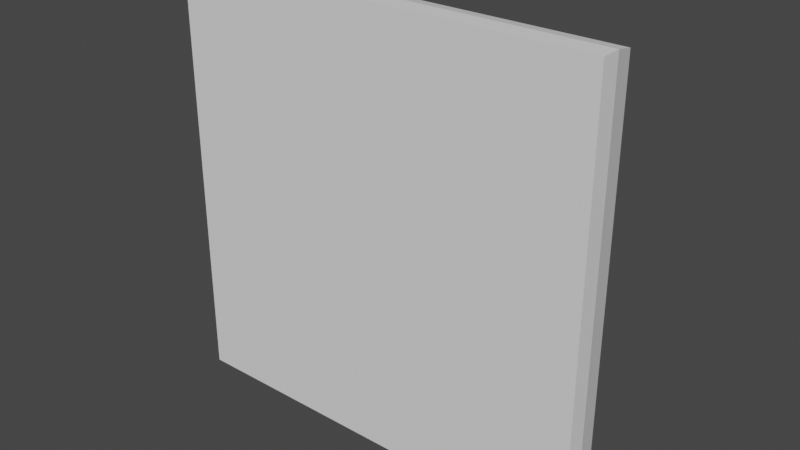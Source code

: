 # Source: Kontakt.blend  (saved by Blender 3.4.6; exported with 4.5.12 LTS)
import bpy
from mathutils import Matrix  # noqa: F401  (used for matrix-valued properties, if any)

bpy.ops.wm.read_factory_settings(use_empty=True)
scene = bpy.context.scene
scene.name = 'Scene'

# ---- collections
col_collection = bpy.data.collections.new('Collection'); scene.collection.children.link(col_collection)

# ---- world
world_world = bpy.data.worlds.new('World'); scene.world = world_world
world_world.use_nodes = True; world_world.node_tree.nodes.clear()
_N = world_world.node_tree.nodes; _L = world_world.node_tree.links
n0 = _N.new('ShaderNodeOutputWorld'); n0.name = 'World Output'; n0.location = (300, 300)
n1 = _N.new('ShaderNodeBackground'); n1.name = 'Background'; n1.location = (10, 300)
n1.inputs[0].default_value = (0.05088, 0.05088, 0.05088, 1.0)
_L.new(n1.outputs[0], n0.inputs[0])
n0.is_active_output = True
world_world.color = (0.05088, 0.05088, 0.05088)
world_world.use_sun_shadow = False
world_world.sun_shadow_jitter_overblur = 0.0

# ---- meshes
me_cube = bpy.data.meshes.new('Cube')
me_cube.from_pydata([(1.0, 0.07014, 2.0), (-0.3078, 0.01756, 1.192), (1.0, 0.07014, 0.0), (1.0, 0.0, 2.0), (1.0, 0.0, 0.0), (-0.2953, 0.01756, 1.191), (-1.0, 0.07014, 2.0), (-1.0, 0.07014, 0.0), (-0.2833, 0.01756, 1.187), (-1.0, 0.0, 2.0), (-1.0, 0.0, 0.0), (-0.2723, 0.01756, 1.181), (0.9572, 0.1887, 0.04278), (-0.9572, 0.1887, 0.04278), (-0.2626, 0.01756, 1.173), (0.9572, 0.1887, 1.957), (-0.9572, 0.1887, 1.957), (-0.2546, 0.01756, 1.164), (0.8247, 0.2433, 0.1753), (-0.8247, 0.2433, 0.1753), (-0.2487, 0.01756, 1.153), (0.8247, 0.2433, 1.825), (-0.8247, 0.2433, 1.825), (-0.2451, 0.01756, 1.141), (0.6846, 0.2433, 0.3154), (-0.2438, 0.01756, 1.128), (-0.6846, 0.2433, 0.3154), (0.6846, 0.2433, 1.685), (-0.2451, 0.01756, 1.116), (-0.6846, 0.2433, 1.685), (0.6846, 0.09453, 0.3154), (-0.2487, 0.01756, 1.104), (-0.6846, 0.09453, 0.3154), (0.6846, 0.09453, 1.685), (-0.6846, 0.09453, 1.685), (-0.2546, 0.01756, 1.093), (-0.2626, 0.01756, 1.083), (-0.2723, 0.01756, 1.075), (-0.2833, 0.01756, 1.069), (-0.2953, 0.01756, 1.065), (-0.3078, 0.01756, 1.064), (-0.3203, 0.01756, 1.065), (-0.3323, 0.01756, 1.069), (-0.3434, 0.01756, 1.075), (-0.3531, 0.01756, 1.083), (-0.361, 0.01756, 1.093), (-0.3669, 0.01756, 1.104), (-0.3706, 0.01756, 1.116), (-0.3718, 0.01756, 1.128), (-0.3706, 0.01756, 1.141), (-0.3669, 0.01756, 1.153), (-0.361, 0.01756, 1.164), (-0.3531, 0.01756, 1.173), (-0.3434, 0.01756, 1.181), (-0.3323, 0.01756, 1.187), (-0.3203, 0.01756, 1.191), (0.3078, 0.01756, 1.192), (0.2953, 0.01756, 1.191), (0.2833, 0.01756, 1.187), (0.2723, 0.01756, 1.181), (0.2626, 0.01756, 1.173), (0.2546, 0.01756, 1.164), (0.2487, 0.01756, 1.153), (0.2451, 0.01756, 1.141), (0.2438, 0.01756, 1.128), (0.2451, 0.01756, 1.116), (0.2487, 0.01756, 1.104), (0.2546, 0.01756, 1.093), (0.2626, 0.01756, 1.083), (0.2723, 0.01756, 1.075), (0.2833, 0.01756, 1.069), (0.2953, 0.01756, 1.065), (0.3078, 0.01756, 1.064), (0.3203, 0.01756, 1.065), (0.3323, 0.01756, 1.069), (0.3434, 0.01756, 1.075), (0.3531, 0.01756, 1.083), (0.361, 0.01756, 1.093), (0.3669, 0.01756, 1.104), (0.3706, 0.01756, 1.116), (0.3718, 0.01756, 1.128), (0.3706, 0.01756, 1.141), (0.3669, 0.01756, 1.153), (0.361, 0.01756, 1.164), (0.3531, 0.01756, 1.173), (0.3434, 0.01756, 1.181), (0.3323, 0.01756, 1.187), (0.3203, 0.01756, 1.191), (0.2953, 0.09453, 1.065), (-0.2953, 0.09453, 1.065), (-0.3078, 0.09453, 1.192), (0.3203, 0.09453, 1.065), (-0.3078, 0.09453, 1.064), (0.2953, 0.09453, 1.191), (0.3078, 0.09453, 1.064), (0.3078, 0.09453, 1.192), (0.3323, 0.09453, 1.069), (-0.3203, 0.09453, 1.065), (0.2833, 0.09453, 1.187), (0.3434, 0.09453, 1.075), (-0.3323, 0.09453, 1.069), (0.2723, 0.09453, 1.181), (0.3531, 0.09453, 1.083), (-0.3434, 0.09453, 1.075), (0.2626, 0.09453, 1.173), (0.361, 0.09453, 1.093), (-0.3531, 0.09453, 1.083), (0.2546, 0.09453, 1.164), (0.3669, 0.09453, 1.104), (-0.3718, 0.09453, 1.128), (-0.3706, 0.09453, 1.116), (-0.3706, 0.09453, 1.141), (-0.361, 0.09453, 1.093), (-0.3669, 0.09453, 1.153), (-0.3669, 0.09453, 1.104), (-0.361, 0.09453, 1.164), (-0.3531, 0.09453, 1.173), (-0.3203, 0.09453, 1.191), (-0.3323, 0.09453, 1.187), (0.3706, 0.09453, 1.116), (0.2487, 0.09453, 1.153), (-0.3434, 0.09453, 1.181), (0.3718, 0.09453, 1.128), (0.2451, 0.09453, 1.141), (-0.2953, 0.09453, 1.191), (-0.2723, 0.09453, 1.075), (-0.2723, 0.09453, 1.181), (-0.2833, 0.09453, 1.069), (0.3706, 0.09453, 1.141), (-0.2833, 0.09453, 1.187), (-0.2546, 0.09453, 1.093), (-0.2546, 0.09453, 1.164), (-0.2438, 0.09453, 1.128), (-0.2451, 0.09453, 1.141), (-0.2487, 0.09453, 1.104), (-0.2451, 0.09453, 1.116), (0.2438, 0.09453, 1.128), (0.3669, 0.09453, 1.153), (-0.2487, 0.09453, 1.153), (-0.2626, 0.09453, 1.173), (0.361, 0.09453, 1.164), (-0.2626, 0.09453, 1.083), (0.2451, 0.09453, 1.116), (0.3531, 0.09453, 1.173), (0.2487, 0.09453, 1.104), (0.3434, 0.09453, 1.181), (0.3323, 0.09453, 1.187), (0.2546, 0.09453, 1.093), (0.3203, 0.09453, 1.191), (0.2626, 0.09453, 1.083), (0.2723, 0.09453, 1.075), (0.2833, 0.09453, 1.069)], [], [(0, 6, 9, 3), (4, 3, 9, 10), (10, 9, 6, 7), (7, 2, 4, 10), (2, 0, 3, 4), (7, 6, 16, 13), (16, 15, 21, 22), (2, 7, 13, 12), (6, 0, 15, 16), (0, 2, 12, 15), (19, 22, 29, 26), (15, 12, 18, 21), (13, 16, 22, 19), (12, 13, 19, 18), (29, 27, 33, 34), (18, 19, 26, 24), (22, 21, 27, 29), (21, 18, 24, 27), (100, 32, 34, 121, 116, 115, 113, 111, 109, 110, 114, 112, 106, 103), (121, 34, 33, 145, 146, 148, 95, 93, 98, 101, 104, 107, 120, 123, 136, 142, 144, 147, 149, 150, 151, 88, 94, 91, 96, 30, 32, 100, 97, 92, 89, 127, 125, 141, 130, 134, 135, 132, 133, 138, 131, 139, 126, 129, 124, 90, 117, 118), (145, 33, 30, 96, 99, 102, 105, 108, 119, 122, 128, 137, 140, 143), (27, 24, 30, 33), (26, 29, 34, 32), (24, 26, 32, 30), (5, 1, 90, 124), (8, 5, 124, 129), (11, 8, 129, 126), (14, 11, 126, 139), (17, 14, 139, 131), (20, 17, 131, 138), (23, 20, 138, 133), (25, 23, 133, 132), (28, 25, 132, 135), (31, 28, 135, 134), (35, 31, 134, 130), (36, 35, 130, 141), (125, 37, 36, 141), (127, 38, 37, 125), (89, 39, 38, 127), (92, 40, 39, 89), (97, 41, 40, 92), (100, 42, 41, 97), (103, 43, 42, 100), (106, 44, 43, 103), (45, 44, 106, 112), (46, 45, 112, 114), (47, 46, 114, 110), (48, 47, 110, 109), (49, 48, 109, 111), (50, 49, 111, 113), (51, 50, 113, 115), (52, 51, 115, 116), (53, 52, 116, 121), (54, 53, 121, 118), (1, 5, 8, 11, 14, 17, 20, 23, 25, 28, 31, 35, 36, 37, 38, 39, 40, 41, 42, 43, 44, 45, 46, 47, 48, 49, 50, 51, 52, 53, 54, 55), (55, 54, 118, 117), (1, 55, 117, 90), (56, 57, 93, 95), (57, 58, 98, 93), (58, 59, 101, 98), (59, 60, 104, 101), (104, 60, 61, 107), (107, 61, 62, 120), (120, 62, 63, 123), (123, 63, 64, 136), (136, 64, 65, 142), (142, 65, 66, 144), (144, 66, 67, 147), (147, 67, 68, 149), (149, 68, 69, 150), (150, 69, 70, 151), (151, 70, 71, 88), (88, 71, 72, 94), (94, 72, 73, 91), (91, 73, 74, 96), (96, 74, 75, 99), (99, 75, 76, 102), (102, 76, 77, 105), (105, 77, 78, 108), (108, 78, 79, 119), (119, 79, 80, 122), (122, 80, 81, 128), (128, 81, 82, 137), (137, 82, 83, 140), (140, 83, 84, 143), (84, 85, 145, 143), (85, 86, 146, 145), (64, 63, 62, 61, 60, 59, 58, 57, 56, 87, 86, 85, 84, 83, 82, 81, 80, 79, 78, 77, 76, 75, 74, 73, 72, 71, 70, 69, 68, 67, 66, 65), (86, 87, 148, 146), (87, 56, 95, 148)])
_uv = me_cube.uv_layers.new(name='UVMap')
_uv.uv.foreach_set('vector', [0.625, 0.5, 0.875, 0.5, 0.875, 0.75, 0.625, 0.75, 0.375, 0.75, 0.625, 0.75, 0.625, 1.0, 0.375, 1.0, 0.375, 0.0, 0.625, 0.0, 0.625, 0.25, 0.375, 0.25, 0.125, 0.5, 0.375, 0.5, 0.375, 0.75, 0.125, 0.75, 0.375, 0.5, 0.625, 0.5, 0.625, 0.75, 0.375, 0.75, 0.375, 0.25, 0.625, 0.25, 0.625, 0.25, 0.375, 0.25, 0.875, 0.5, 0.625, 0.5, 0.625, 0.5, 0.875, 0.5, 0.375, 0.5, 0.125, 0.5, 0.125, 0.5, 0.375, 0.5, 0.875, 0.5, 0.625, 0.5, 0.625, 0.5, 0.875, 0.5, 0.625, 0.5, 0.375, 0.5, 0.375, 0.5, 0.625, 0.5, 0.375, 0.25, 0.625, 0.25, 0.625, 0.25, 0.375, 0.25, 0.625, 0.5, 0.375, 0.5, 0.375, 0.5, 0.625, 0.5, 0.375, 0.25, 0.625, 0.25, 0.625, 0.25, 0.375, 0.25, 0.375, 0.5, 0.125, 0.5, 0.125, 0.5, 0.375, 0.5, 0.875, 0.5, 0.625, 0.5, 0.625, 0.5, 0.875, 0.5, 0.375, 0.5, 0.125, 0.5, 0.125, 0.5, 0.375, 0.5, 0.875, 0.5, 0.625, 0.5, 0.625, 0.5, 0.875, 0.5, 0.625, 0.5, 0.375, 0.5, 0.375, 0.5, 0.625, 0.5, 0.5126, 0.3143, 0.375, 0.25, 0.625, 0.25, 0.5331, 0.3123, 0.5317, 0.3105, 0.5299, 0.3091, 0.5279, 0.308, 0.5257, 0.3073, 0.5234, 0.3071, 0.5211, 0.3073, 0.5189, 0.308, 0.5169, 0.3091, 0.5151, 0.3105, 0.5137, 0.3123, 0.5331, 0.3123, 0.625, 0.25, 0.625, 0.5, 0.5331, 0.4377, 0.5342, 0.4357, 0.5349, 0.4335, 0.5351, 0.4312, 0.5349, 0.4289, 0.5342, 0.4267, 0.5331, 0.4247, 0.5317, 0.4229, 0.5299, 0.4215, 0.5279, 0.4204, 0.5257, 0.4197, 0.5234, 0.4195, 0.5211, 0.4197, 0.5189, 0.4204, 0.5169, 0.4215, 0.5151, 0.4229, 0.5137, 0.4247, 0.5126, 0.4267, 0.5119, 0.4289, 0.5117, 0.4312, 0.5119, 0.4335, 0.5126, 0.4357, 0.375, 0.5, 0.375, 0.25, 0.5126, 0.3143, 0.5119, 0.3165, 0.5117, 0.3188, 0.5119, 0.3211, 0.5126, 0.3233, 0.5137, 0.3253, 0.5151, 0.3271, 0.5169, 0.3285, 0.5189, 0.3296, 0.5211, 0.3303, 0.5234, 0.3305, 0.5257, 0.3303, 0.5279, 0.3296, 0.5299, 0.3285, 0.5317, 0.3271, 0.5331, 0.3253, 0.5342, 0.3233, 0.5349, 0.3211, 0.5351, 0.3188, 0.5349, 0.3165, 0.5342, 0.3143, 0.5331, 0.4377, 0.625, 0.5, 0.375, 0.5, 0.5126, 0.4357, 0.5137, 0.4377, 0.5151, 0.4395, 0.5169, 0.4409, 0.5189, 0.442, 0.5211, 0.4427, 0.5234, 0.4429, 0.5257, 0.4427, 0.5279, 0.442, 0.5299, 0.4409, 0.5317, 0.4395, 0.625, 0.5, 0.375, 0.5, 0.375, 0.5, 0.625, 0.5, 0.375, 0.25, 0.625, 0.25, 0.625, 0.25, 0.375, 0.25, 0.375, 0.5, 0.125, 0.5, 0.125, 0.5, 0.375, 0.5, 0.9688, 1.0, 1.0, 1.0, 1.0, 0.839, 0.9688, 0.839, 0.9375, 1.0, 0.9688, 1.0, 0.9688, 0.839, 0.9375, 0.839, 0.9062, 1.0, 0.9375, 1.0, 0.9375, 0.839, 0.9063, 0.839, 0.875, 1.0, 0.9062, 1.0, 0.9062, 0.839, 0.875, 0.839, 0.8438, 1.0, 0.875, 1.0, 0.875, 0.839, 0.8438, 0.839, 0.8125, 1.0, 0.8438, 1.0, 0.8438, 0.839, 0.8125, 0.839, 0.7812, 1.0, 0.8125, 1.0, 0.8125, 0.839, 0.7812, 0.839, 0.75, 1.0, 0.7812, 1.0, 0.7812, 0.839, 0.75, 0.839, 0.7188, 1.0, 0.75, 1.0, 0.75, 0.839, 0.7188, 0.839, 0.6875, 1.0, 0.7188, 1.0, 0.7188, 0.839, 0.6875, 0.839, 0.6562, 1.0, 0.6875, 1.0, 0.6875, 0.839, 0.6562, 0.839, 0.625, 1.0, 0.6562, 1.0, 0.6562, 0.839, 0.625, 0.839, 0.5938, 0.839, 0.5938, 1.0, 0.625, 1.0, 0.625, 0.839, 0.5625, 0.839, 0.5625, 1.0, 0.5938, 1.0, 0.5938, 0.839, 0.5312, 0.839, 0.5312, 1.0, 0.5625, 1.0, 0.5625, 0.839, 0.5, 0.839, 0.5, 1.0, 0.5312, 1.0, 0.5312, 0.839, 0.4688, 0.839, 0.4688, 1.0, 0.5, 1.0, 0.5, 0.839, 0.4375, 0.839, 0.4375, 1.0, 0.4688, 1.0, 0.4688, 0.839, 0.4062, 0.839, 0.4062, 1.0, 0.4375, 1.0, 0.4375, 0.839, 0.375, 0.839, 0.375, 1.0, 0.4062, 1.0, 0.4062, 0.839, 0.3438, 1.0, 0.375, 1.0, 0.375, 0.839, 0.3438, 0.839, 0.3125, 1.0, 0.3438, 1.0, 0.3438, 0.839, 0.3125, 0.839, 0.2812, 1.0, 0.3125, 1.0, 0.3125, 0.839, 0.2812, 0.839, 0.25, 1.0, 0.2812, 1.0, 0.2812, 0.839, 0.25, 0.839, 0.2188, 1.0, 0.25, 1.0, 0.25, 0.839, 0.2188, 0.839, 0.1875, 1.0, 0.2188, 1.0, 0.2188, 0.839, 0.1875, 0.839, 0.1562, 1.0, 0.1875, 1.0, 0.1875, 0.839, 0.1562, 0.839, 0.125, 1.0, 0.1562, 1.0, 0.1562, 0.839, 0.125, 0.839, 0.09375, 1.0, 0.125, 1.0, 0.125, 0.839, 0.09375, 0.839, 0.0625, 1.0, 0.09375, 1.0, 0.09375, 0.839, 0.0625, 0.839, 0.25, 0.49, 0.2968, 0.4854, 0.3418, 0.4717, 0.3833, 0.05045, 0.4197, 0.08029, 0.4496, 0.1167, 0.4717, 0.1582, 0.4854, 0.2032, 0.49, 0.25, 0.4854, 0.2032, 0.4717, 0.1582, 0.4496, 0.1167, 0.4197, 0.08029, 0.3833, 0.05045, 0.3418, 0.4717, 0.2968, 0.4854, 0.25, 0.49, 0.2032, 0.4854, 0.1582, 0.4717, 0.1167, 0.4496, 0.08029, 0.4197, 0.05045, 0.3833, 0.02827, 0.3418, 0.01461, 0.2968, 0.01, 0.25, 0.01461, 0.2968, 0.02827, 0.3418, 0.05045, 0.3833, 0.08029, 0.4197, 0.1167, 0.4496, 0.1582, 0.4717, 0.2032, 0.4854, 0.03125, 1.0, 0.0625, 1.0, 0.0625, 0.839, 0.03125, 0.839, 0.0, 1.0, 0.03125, 1.0, 0.03125, 0.839, 0.0, 0.839, 1.0, 1.0, 0.9688, 1.0, 0.9688, 0.839, 1.0, 0.839, 0.9688, 1.0, 0.9375, 1.0, 0.9375, 0.839, 0.9688, 0.839, 0.9375, 1.0, 0.9062, 1.0, 0.9062, 0.839, 0.9375, 0.839, 0.9062, 1.0, 0.875, 1.0, 0.875, 0.839, 0.9062, 0.839, 0.875, 0.839, 0.875, 1.0, 0.8438, 1.0, 0.8438, 0.839, 0.8438, 0.839, 0.8438, 1.0, 0.8125, 1.0, 0.8125, 0.839, 0.8125, 0.839, 0.8125, 1.0, 0.7812, 1.0, 0.7812, 0.839, 0.7812, 0.839, 0.7812, 1.0, 0.75, 1.0, 0.75, 0.839, 0.75, 0.839, 0.75, 1.0, 0.7188, 1.0, 0.7188, 0.839, 0.7188, 0.839, 0.7188, 1.0, 0.6875, 1.0, 0.6875, 0.839, 0.6875, 0.839, 0.6875, 1.0, 0.6562, 1.0, 0.6562, 0.839, 0.6562, 0.839, 0.6562, 1.0, 0.625, 1.0, 0.625, 0.839, 0.625, 0.839, 0.625, 1.0, 0.5938, 1.0, 0.5938, 0.839, 0.5938, 0.839, 0.5938, 1.0, 0.5625, 1.0, 0.5625, 0.839, 0.5625, 0.839, 0.5625, 1.0, 0.5312, 1.0, 0.5312, 0.839, 0.5312, 0.839, 0.5312, 1.0, 0.5, 1.0, 0.5, 0.839, 0.5, 0.839, 0.5, 1.0, 0.4688, 1.0, 0.4688, 0.839, 0.4687, 0.839, 0.4688, 1.0, 0.4375, 1.0, 0.4375, 0.839, 0.4375, 0.839, 0.4375, 1.0, 0.4062, 1.0, 0.4062, 0.839, 0.4062, 0.839, 0.4062, 1.0, 0.375, 1.0, 0.375, 0.839, 0.375, 0.839, 0.375, 1.0, 0.3438, 1.0, 0.3438, 0.839, 0.3438, 0.839, 0.3438, 1.0, 0.3125, 1.0, 0.3125, 0.839, 0.3125, 0.839, 0.3125, 1.0, 0.2812, 1.0, 0.2812, 0.839, 0.2812, 0.839, 0.2812, 1.0, 0.25, 1.0, 0.25, 0.839, 0.25, 0.839, 0.25, 1.0, 0.2188, 1.0, 0.2188, 0.839, 0.2187, 0.839, 0.2188, 1.0, 0.1875, 1.0, 0.1875, 0.839, 0.1875, 0.839, 0.1875, 1.0, 0.1562, 1.0, 0.1562, 0.839, 0.1562, 0.839, 0.1562, 1.0, 0.125, 1.0, 0.125, 0.839, 0.125, 1.0, 0.09375, 1.0, 0.09375, 0.839, 0.125, 0.839, 0.09375, 1.0, 0.0625, 1.0, 0.0625, 0.839, 0.09375, 0.839, 0.49, 0.25, 0.4854, 0.2968, 0.4717, 0.3418, 0.4496, 0.3833, 0.4197, 0.4197, 0.3833, 0.4496, 0.3418, 0.4717, 0.2968, 0.4854, 0.25, 0.49, 0.2032, 0.01461, 0.1582, 0.02827, 0.1167, 0.05045, 0.08029, 0.08029, 0.05045, 0.1167, 0.02827, 0.1582, 0.01461, 0.2032, 0.01, 0.25, 0.01461, 0.2032, 0.02827, 0.1582, 0.05045, 0.1167, 0.08029, 0.08029, 0.1167, 0.05045, 0.1582, 0.02827, 0.2032, 0.01461, 0.25, 0.49, 0.2968, 0.4854, 0.3418, 0.4717, 0.3833, 0.4496, 0.4197, 0.4197, 0.4496, 0.3833, 0.4717, 0.3418, 0.4854, 0.2968, 0.0625, 1.0, 0.03125, 1.0, 0.03125, 0.839, 0.0625, 0.839, 0.03125, 1.0, 0.0, 1.0, 0.0, 0.839, 0.03125, 0.839])
_uv = me_cube.uv_layers.new(name='automap')
_uv.uv.foreach_set('vector', [0.5852, 0.4993, 0.4148, 0.4993, 0.4148, 0.4933, 0.5852, 0.4933, 0.5852, 0.4065, 0.5852, 0.5769, 0.4148, 0.5769, 0.4148, 0.4065, 0.4933, 0.4065, 0.4933, 0.5769, 0.4993, 0.5769, 0.4993, 0.4065, 0.4148, 0.4993, 0.5852, 0.4993, 0.5852, 0.4933, 0.4148, 0.4933, 0.4993, 0.4065, 0.4993, 0.5769, 0.4933, 0.5769, 0.4933, 0.4065, 0.4993, 0.4065, 0.4993, 0.5769, 0.5094, 0.5732, 0.5094, 0.4101, 0.4184, 0.5732, 0.5816, 0.5732, 0.5703, 0.5619, 0.4297, 0.5619, 0.5852, 0.4993, 0.4148, 0.4993, 0.4184, 0.5094, 0.5816, 0.5094, 0.4148, 0.4993, 0.5852, 0.4993, 0.5816, 0.5094, 0.4184, 0.5094, 0.4993, 0.5769, 0.4993, 0.4065, 0.5094, 0.4101, 0.5094, 0.5732, 0.4297, 0.4214, 0.4297, 0.5619, 0.4417, 0.55, 0.4417, 0.4333, 0.5816, 0.5732, 0.5816, 0.4101, 0.5703, 0.4214, 0.5703, 0.5619, 0.4184, 0.4101, 0.4184, 0.5732, 0.4297, 0.5619, 0.4297, 0.4214, 0.5816, 0.4101, 0.4184, 0.4101, 0.4297, 0.4214, 0.5703, 0.4214, 0.4417, 0.514, 0.5583, 0.514, 0.5583, 0.5014, 0.4417, 0.5014, 0.5703, 0.4214, 0.4297, 0.4214, 0.4417, 0.4333, 0.5583, 0.4333, 0.4297, 0.5619, 0.5703, 0.5619, 0.5583, 0.55, 0.4417, 0.55, 0.5703, 0.5619, 0.5703, 0.4214, 0.5583, 0.4333, 0.5583, 0.55, 0.4717, 0.4976, 0.4417, 0.4333, 0.4417, 0.55, 0.4707, 0.5071, 0.4699, 0.5065, 0.4692, 0.5056, 0.4687, 0.5047, 0.4684, 0.5037, 0.4683, 0.5026, 0.4684, 0.5015, 0.4687, 0.5005, 0.4692, 0.4996, 0.4699, 0.4987, 0.4707, 0.4981, 0.4707, 0.5071, 0.4417, 0.55, 0.5583, 0.55, 0.5293, 0.5071, 0.5283, 0.5076, 0.5273, 0.5079, 0.5262, 0.508, 0.5252, 0.5079, 0.5241, 0.5076, 0.5232, 0.5071, 0.5224, 0.5065, 0.5217, 0.5056, 0.5212, 0.5047, 0.5209, 0.5037, 0.5208, 0.5026, 0.5209, 0.5015, 0.5212, 0.5005, 0.5217, 0.4996, 0.5224, 0.4987, 0.5232, 0.4981, 0.5241, 0.4976, 0.5252, 0.4973, 0.5262, 0.4971, 0.5273, 0.4973, 0.5283, 0.4976, 0.5583, 0.4333, 0.4417, 0.4333, 0.4717, 0.4976, 0.4727, 0.4973, 0.4738, 0.4971, 0.4748, 0.4973, 0.4759, 0.4976, 0.4768, 0.4981, 0.4776, 0.4987, 0.4783, 0.4996, 0.4788, 0.5005, 0.4791, 0.5015, 0.4792, 0.5026, 0.4791, 0.5037, 0.4788, 0.5047, 0.4783, 0.5056, 0.4776, 0.5065, 0.4768, 0.5071, 0.4759, 0.5076, 0.4748, 0.5079, 0.4738, 0.508, 0.4727, 0.5079, 0.4717, 0.5076, 0.5293, 0.5071, 0.5583, 0.55, 0.5583, 0.4333, 0.5283, 0.4976, 0.5293, 0.4981, 0.5301, 0.4987, 0.5308, 0.4996, 0.5313, 0.5005, 0.5316, 0.5015, 0.5317, 0.5026, 0.5316, 0.5037, 0.5313, 0.5047, 0.5308, 0.5056, 0.5301, 0.5065, 0.514, 0.55, 0.514, 0.4333, 0.5014, 0.4333, 0.5014, 0.55, 0.514, 0.4333, 0.514, 0.55, 0.5014, 0.55, 0.5014, 0.4333, 0.5583, 0.514, 0.4417, 0.514, 0.4417, 0.5014, 0.5583, 0.5014, 0.4748, 0.4948, 0.4738, 0.4948, 0.4738, 0.5014, 0.4748, 0.5014, 0.4759, 0.4948, 0.4748, 0.4948, 0.4748, 0.5014, 0.4759, 0.5014, 0.4768, 0.4948, 0.4759, 0.4948, 0.4759, 0.5014, 0.4768, 0.5014, 0.4776, 0.4948, 0.4768, 0.4948, 0.4768, 0.5014, 0.4776, 0.5014, 0.4948, 0.5056, 0.4948, 0.5065, 0.5014, 0.5065, 0.5014, 0.5056, 0.4948, 0.5047, 0.4948, 0.5056, 0.5014, 0.5056, 0.5014, 0.5047, 0.4948, 0.5037, 0.4948, 0.5047, 0.5014, 0.5047, 0.5014, 0.5037, 0.4948, 0.5026, 0.4948, 0.5037, 0.5014, 0.5037, 0.5014, 0.5026, 0.4948, 0.5015, 0.4948, 0.5026, 0.5014, 0.5026, 0.5014, 0.5015, 0.4948, 0.5005, 0.4948, 0.5015, 0.5014, 0.5015, 0.5014, 0.5005, 0.4948, 0.4996, 0.4948, 0.5005, 0.5014, 0.5005, 0.5014, 0.4996, 0.4948, 0.4987, 0.4948, 0.4996, 0.5014, 0.4996, 0.5014, 0.4987, 0.4768, 0.5014, 0.4768, 0.4948, 0.4776, 0.4948, 0.4776, 0.5014, 0.4759, 0.5014, 0.4759, 0.4948, 0.4768, 0.4948, 0.4768, 0.5014, 0.4748, 0.5014, 0.4748, 0.4948, 0.4759, 0.4948, 0.4759, 0.5014, 0.4738, 0.5014, 0.4738, 0.4948, 0.4748, 0.4948, 0.4748, 0.5014, 0.4727, 0.5014, 0.4727, 0.4948, 0.4738, 0.4948, 0.4738, 0.5014, 0.4717, 0.5014, 0.4717, 0.4948, 0.4727, 0.4948, 0.4727, 0.5014, 0.4707, 0.5014, 0.4707, 0.4948, 0.4717, 0.4948, 0.4717, 0.5014, 0.4699, 0.5014, 0.4699, 0.4948, 0.4707, 0.4948, 0.4707, 0.5014, 0.4948, 0.4996, 0.4948, 0.4987, 0.5014, 0.4987, 0.5014, 0.4996, 0.4948, 0.5005, 0.4948, 0.4996, 0.5014, 0.4996, 0.5014, 0.5005, 0.4948, 0.5015, 0.4948, 0.5005, 0.5014, 0.5005, 0.5014, 0.5015, 0.4948, 0.5026, 0.4948, 0.5015, 0.5014, 0.5015, 0.5014, 0.5026, 0.4948, 0.5037, 0.4948, 0.5026, 0.5014, 0.5026, 0.5014, 0.5037, 0.4948, 0.5047, 0.4948, 0.5037, 0.5014, 0.5037, 0.5014, 0.5047, 0.4948, 0.5056, 0.4948, 0.5047, 0.5014, 0.5047, 0.5014, 0.5056, 0.4948, 0.5065, 0.4948, 0.5056, 0.5014, 0.5056, 0.5014, 0.5065, 0.4707, 0.4948, 0.4699, 0.4948, 0.4699, 0.5014, 0.4707, 0.5014, 0.4717, 0.4948, 0.4707, 0.4948, 0.4707, 0.5014, 0.4717, 0.5014, 0.4738, 0.508, 0.4748, 0.5079, 0.4759, 0.5076, 0.4768, 0.5071, 0.4776, 0.5065, 0.4783, 0.5056, 0.4788, 0.5047, 0.4791, 0.5037, 0.4792, 0.5026, 0.4791, 0.5015, 0.4788, 0.5005, 0.4783, 0.4996, 0.4776, 0.4987, 0.4768, 0.4981, 0.4759, 0.4976, 0.4748, 0.4973, 0.4738, 0.4971, 0.4727, 0.4973, 0.4717, 0.4976, 0.4707, 0.4981, 0.4699, 0.4987, 0.4692, 0.4996, 0.4687, 0.5005, 0.4684, 0.5015, 0.4683, 0.5026, 0.4684, 0.5037, 0.4687, 0.5047, 0.4692, 0.5056, 0.4699, 0.5065, 0.4707, 0.5071, 0.4717, 0.5076, 0.4727, 0.5079, 0.4727, 0.4948, 0.4717, 0.4948, 0.4717, 0.5014, 0.4727, 0.5014, 0.4738, 0.4948, 0.4727, 0.4948, 0.4727, 0.5014, 0.4738, 0.5014, 0.5262, 0.4948, 0.5252, 0.4948, 0.5252, 0.5014, 0.5262, 0.5014, 0.5252, 0.4948, 0.5241, 0.4948, 0.5241, 0.5014, 0.5252, 0.5014, 0.5241, 0.4948, 0.5232, 0.4948, 0.5232, 0.5014, 0.5241, 0.5014, 0.5232, 0.4948, 0.5224, 0.4948, 0.5224, 0.5014, 0.5232, 0.5014, 0.5014, 0.5065, 0.4948, 0.5065, 0.4948, 0.5056, 0.5014, 0.5056, 0.5014, 0.5056, 0.4948, 0.5056, 0.4948, 0.5047, 0.5014, 0.5047, 0.5014, 0.5047, 0.4948, 0.5047, 0.4948, 0.5037, 0.5014, 0.5037, 0.5014, 0.5037, 0.4948, 0.5037, 0.4948, 0.5026, 0.5014, 0.5026, 0.5014, 0.5026, 0.4948, 0.5026, 0.4948, 0.5015, 0.5014, 0.5015, 0.5014, 0.5015, 0.4948, 0.5015, 0.4948, 0.5005, 0.5014, 0.5005, 0.5014, 0.5005, 0.4948, 0.5005, 0.4948, 0.4996, 0.5014, 0.4996, 0.5014, 0.4996, 0.4948, 0.4996, 0.4948, 0.4987, 0.5014, 0.4987, 0.5224, 0.5014, 0.5224, 0.4948, 0.5232, 0.4948, 0.5232, 0.5014, 0.5232, 0.5014, 0.5232, 0.4948, 0.5241, 0.4948, 0.5241, 0.5014, 0.5241, 0.5014, 0.5241, 0.4948, 0.5252, 0.4948, 0.5252, 0.5014, 0.5252, 0.5014, 0.5252, 0.4948, 0.5262, 0.4948, 0.5262, 0.5014, 0.5262, 0.5014, 0.5262, 0.4948, 0.5273, 0.4948, 0.5273, 0.5014, 0.5273, 0.5014, 0.5273, 0.4948, 0.5283, 0.4948, 0.5283, 0.5014, 0.5283, 0.5014, 0.5283, 0.4948, 0.5293, 0.4948, 0.5293, 0.5014, 0.5293, 0.5014, 0.5293, 0.4948, 0.5301, 0.4948, 0.5301, 0.5014, 0.5014, 0.4987, 0.4948, 0.4987, 0.4948, 0.4996, 0.5014, 0.4996, 0.5014, 0.4996, 0.4948, 0.4996, 0.4948, 0.5005, 0.5014, 0.5005, 0.5014, 0.5005, 0.4948, 0.5005, 0.4948, 0.5015, 0.5014, 0.5015, 0.5014, 0.5015, 0.4948, 0.5015, 0.4948, 0.5026, 0.5014, 0.5026, 0.5014, 0.5026, 0.4948, 0.5026, 0.4948, 0.5037, 0.5014, 0.5037, 0.5014, 0.5037, 0.4948, 0.5037, 0.4948, 0.5047, 0.5014, 0.5047, 0.5014, 0.5047, 0.4948, 0.5047, 0.4948, 0.5056, 0.5014, 0.5056, 0.5014, 0.5056, 0.4948, 0.5056, 0.4948, 0.5065, 0.5014, 0.5065, 0.5301, 0.4948, 0.5293, 0.4948, 0.5293, 0.5014, 0.5301, 0.5014, 0.5293, 0.4948, 0.5283, 0.4948, 0.5283, 0.5014, 0.5293, 0.5014, 0.5208, 0.5026, 0.5209, 0.5037, 0.5212, 0.5047, 0.5217, 0.5056, 0.5224, 0.5065, 0.5232, 0.5071, 0.5241, 0.5076, 0.5252, 0.5079, 0.5262, 0.508, 0.5273, 0.5079, 0.5283, 0.5076, 0.5293, 0.5071, 0.5301, 0.5065, 0.5308, 0.5056, 0.5313, 0.5047, 0.5316, 0.5037, 0.5317, 0.5026, 0.5316, 0.5015, 0.5313, 0.5005, 0.5308, 0.4996, 0.5301, 0.4987, 0.5293, 0.4981, 0.5283, 0.4976, 0.5273, 0.4973, 0.5262, 0.4971, 0.5252, 0.4973, 0.5241, 0.4976, 0.5232, 0.4981, 0.5224, 0.4987, 0.5217, 0.4996, 0.5212, 0.5005, 0.5209, 0.5015, 0.5283, 0.4948, 0.5273, 0.4948, 0.5273, 0.5014, 0.5283, 0.5014, 0.5273, 0.4948, 0.5262, 0.4948, 0.5262, 0.5014, 0.5273, 0.5014])
_uv.active_render = True
me_cube.materials.append(None)
me_cube.use_remesh_preserve_volume = False
me_cube.use_remesh_preserve_attributes = False
me_cube.use_mirror_vertex_groups = False
me_cube.auto_texspace = False
me_cube.update()
me_cylinder = bpy.data.meshes.new('Cylinder')
me_cylinder.from_pydata([(-8.698e-10, 0.06398, 0.761), (-8.698e-10, 0.06398, 1.0), (0.01248, 0.06275, 0.761), (0.01248, 0.06275, 1.0), (0.02448, 0.05911, 0.761), (0.02448, 0.05911, 1.0), (0.03554, 0.05319, 0.761), (0.03554, 0.05319, 1.0), (0.04524, 0.04524, 0.761), (0.04524, 0.04524, 1.0), (0.05319, 0.03554, 0.761), (0.05319, 0.03554, 1.0), (0.05911, 0.02448, 0.761), (0.05911, 0.02448, 1.0), (0.06275, 0.01248, 0.761), (0.06275, 0.01248, 1.0), (0.06398, 9.881e-08, 0.761), (0.06398, 4.711e-08, 1.0), (0.06275, -0.01248, 0.761), (0.06275, -0.01248, 1.0), (0.05911, -0.02448, 0.761), (0.05911, -0.02448, 1.0), (0.05319, -0.03554, 0.761), (0.05319, -0.03554, 1.0), (0.04524, -0.04524, 0.761), (0.04524, -0.04524, 1.0), (0.03554, -0.05319, 0.761), (0.03554, -0.05319, 1.0), (0.02448, -0.05911, 0.761), (0.02448, -0.05911, 1.0), (0.01248, -0.06275, 0.761), (0.01248, -0.06275, 1.0), (-6.463e-09, -0.06398, 0.761), (-6.463e-09, -0.06398, 1.0), (-0.01248, -0.06275, 0.761), (-0.01248, -0.06275, 1.0), (-0.02448, -0.05911, 0.761), (-0.02448, -0.05911, 1.0), (-0.03554, -0.05319, 0.761), (-0.03554, -0.05319, 1.0), (-0.04524, -0.04524, 0.761), (-0.04524, -0.04524, 1.0), (-0.05319, -0.03554, 0.761), (-0.05319, -0.03554, 1.0), (-0.05911, -0.02448, 0.761), (-0.05911, -0.02448, 1.0), (-0.06275, -0.01248, 0.761), (-0.06275, -0.01248, 1.0), (-0.06398, 1.024e-07, 0.761), (-0.06398, 5.067e-08, 1.0), (-0.06275, 0.01248, 0.761), (-0.06275, 0.01248, 1.0), (-0.05911, 0.02448, 0.761), (-0.05911, 0.02448, 1.0), (-0.05319, 0.03554, 0.761), (-0.05319, 0.03554, 1.0), (-0.04524, 0.04524, 0.761), (-0.04524, 0.04524, 1.0), (-0.03554, 0.05319, 0.761), (-0.03554, 0.05319, 1.0), (-0.02448, 0.05911, 0.761), (-0.02448, 0.05911, 1.0), (-0.01248, 0.06275, 0.761), (-0.01248, 0.06275, 1.0), (1.167e-08, 0.05301, 0.7357), (0.01034, 0.05199, 0.7357), (0.02029, 0.04898, 0.7357), (0.02945, 0.04408, 0.7357), (0.03748, 0.03748, 0.7357), (0.04408, 0.02945, 0.7357), (0.04898, 0.02029, 0.7357), (0.05199, 0.01034, 0.7357), (0.05301, 9.209e-08, 0.7357), (0.05199, -0.01034, 0.7357), (0.04898, -0.02029, 0.7357), (0.04408, -0.02945, 0.7357), (0.03748, -0.03748, 0.7357), (0.02945, -0.04408, 0.7357), (0.02029, -0.04897, 0.7357), (0.01034, -0.05199, 0.7357), (7.037e-09, -0.05301, 0.7357), (-0.01034, -0.05199, 0.7357), (-0.02029, -0.04897, 0.7357), (-0.02945, -0.04408, 0.7357), (-0.03748, -0.03748, 0.7357), (-0.04408, -0.02945, 0.7357), (-0.04898, -0.02029, 0.7357), (-0.05199, -0.01034, 0.7357), (-0.05301, 9.504e-08, 0.7357), (-0.05199, 0.01034, 0.7357), (-0.04898, 0.02029, 0.7357), (-0.04408, 0.02945, 0.7357), (-0.03748, 0.03748, 0.7357), (-0.02945, 0.04408, 0.7357), (-0.02029, 0.04898, 0.7357), (-0.01034, 0.05199, 0.7357), (1.279e-08, 0.04512, 0.7272), (0.008803, 0.04426, 0.7272), (0.01727, 0.04169, 0.7272), (0.02507, 0.03752, 0.7272), (0.03191, 0.03191, 0.7272), (0.03752, 0.02507, 0.7272), (0.04169, 0.01727, 0.7272), (0.04426, 0.008803, 0.7272), (0.04512, 1.05e-07, 0.7272), (0.04426, -0.008803, 0.7272), (0.04169, -0.01727, 0.7272), (0.03752, -0.02507, 0.7272), (0.03191, -0.03191, 0.7272), (0.02507, -0.03752, 0.7272), (0.01727, -0.04169, 0.7272), (0.008803, -0.04426, 0.7272), (8.844e-09, -0.04512, 0.7272), (-0.008803, -0.04426, 0.7272), (-0.01727, -0.04169, 0.7272), (-0.02507, -0.03752, 0.7272), (-0.03191, -0.03191, 0.7272), (-0.03752, -0.02507, 0.7272), (-0.04169, -0.01727, 0.7272), (-0.04426, -0.008803, 0.7272), (-0.04512, 1.075e-07, 0.7272), (-0.04426, 0.008803, 0.7272), (-0.04169, 0.01727, 0.7272), (-0.03752, 0.02507, 0.7272), (-0.03191, 0.03191, 0.7272), (-0.02507, 0.03752, 0.7272), (-0.01727, 0.04169, 0.7272), (-0.008803, 0.04426, 0.7272), (4.217e-09, 0.02993, 0.7173), (0.005839, 0.02935, 0.7173), (0.01145, 0.02765, 0.7173), (0.01663, 0.02489, 0.7173), (0.02116, 0.02116, 0.7173), (0.02489, 0.01663, 0.7173), (0.02765, 0.01145, 0.7173), (0.02935, 0.005839, 0.7173), (0.02993, 1.098e-07, 0.7173), (0.02935, -0.005839, 0.7173), (0.02765, -0.01145, 0.7173), (0.02489, -0.01663, 0.7173), (0.02116, -0.02116, 0.7173), (0.01663, -0.02489, 0.7173), (0.01145, -0.02765, 0.7173), (0.005839, -0.02935, 0.7173), (1.6e-09, -0.02993, 0.7173), (-0.005839, -0.02935, 0.7173), (-0.01145, -0.02765, 0.7173), (-0.01663, -0.02489, 0.7173), (-0.02116, -0.02116, 0.7173), (-0.02489, -0.01663, 0.7173), (-0.02765, -0.01145, 0.7173), (-0.02935, -0.005839, 0.7173), (-0.02993, 1.114e-07, 0.7173), (-0.02935, 0.005839, 0.7173), (-0.02765, 0.01145, 0.7173), (-0.02489, 0.01663, 0.7173), (-0.02116, 0.02116, 0.7173), (-0.01663, 0.02489, 0.7173), (-0.01145, 0.02765, 0.7173), (-0.005839, 0.02935, 0.7173), (2.529e-08, 0.004286, 0.7117), (0.0008361, 0.004203, 0.7117), (0.00164, 0.003959, 0.7117), (0.002381, 0.003563, 0.7117), (0.00303, 0.00303, 0.7117), (0.003563, 0.002381, 0.7117), (0.003959, 0.00164, 0.7117), (0.004203, 0.0008362, 0.7117), (0.004286, 1.039e-07, 0.7117), (0.004203, -0.000836, 0.7117), (0.003959, -0.00164, 0.7117), (0.003563, -0.002381, 0.7117), (0.00303, -0.00303, 0.7117), (0.002381, -0.003563, 0.7117), (0.00164, -0.003959, 0.7117), (0.0008361, -0.004203, 0.7117), (2.492e-08, -0.004285, 0.7117), (-0.000836, -0.004203, 0.7117), (-0.00164, -0.003959, 0.7117), (-0.002381, -0.003563, 0.7117), (-0.00303, -0.00303, 0.7117), (-0.003563, -0.002381, 0.7117), (-0.003959, -0.00164, 0.7117), (-0.004203, -0.000836, 0.7117), (-0.004286, 1.042e-07, 0.7117), (-0.004203, 0.0008362, 0.7117), (-0.003959, 0.00164, 0.7117), (-0.003563, 0.002381, 0.7117), (-0.00303, 0.00303, 0.7117), (-0.002381, 0.003563, 0.7117), (-0.00164, 0.003959, 0.7117), (-0.000836, 0.004203, 0.7117)], [], [(0, 1, 3, 2), (2, 3, 5, 4), (4, 5, 7, 6), (6, 7, 9, 8), (8, 9, 11, 10), (10, 11, 13, 12), (12, 13, 15, 14), (14, 15, 17, 16), (16, 17, 19, 18), (18, 19, 21, 20), (20, 21, 23, 22), (22, 23, 25, 24), (24, 25, 27, 26), (26, 27, 29, 28), (28, 29, 31, 30), (30, 31, 33, 32), (32, 33, 35, 34), (34, 35, 37, 36), (36, 37, 39, 38), (38, 39, 41, 40), (40, 41, 43, 42), (42, 43, 45, 44), (44, 45, 47, 46), (46, 47, 49, 48), (48, 49, 51, 50), (50, 51, 53, 52), (52, 53, 55, 54), (54, 55, 57, 56), (56, 57, 59, 58), (58, 59, 61, 60), (3, 1, 63, 61, 59, 57, 55, 53, 51, 49, 47, 45, 43, 41, 39, 37, 35, 33, 31, 29, 27, 25, 23, 21, 19, 17, 15, 13, 11, 9, 7, 5), (60, 61, 63, 62), (62, 63, 1, 0), (40, 42, 85, 84), (83, 84, 116, 115), (58, 60, 94, 93), (14, 16, 72, 71), (32, 34, 81, 80), (50, 52, 90, 89), (6, 8, 68, 67), (24, 26, 77, 76), (42, 44, 86, 85), (60, 62, 95, 94), (16, 18, 73, 72), (34, 36, 82, 81), (52, 54, 91, 90), (8, 10, 69, 68), (26, 28, 78, 77), (44, 46, 87, 86), (0, 2, 65, 64), (62, 0, 64, 95), (18, 20, 74, 73), (36, 38, 83, 82), (54, 56, 92, 91), (10, 12, 70, 69), (28, 30, 79, 78), (46, 48, 88, 87), (2, 4, 66, 65), (20, 22, 75, 74), (38, 40, 84, 83), (56, 58, 93, 92), (12, 14, 71, 70), (30, 32, 80, 79), (48, 50, 89, 88), (4, 6, 67, 66), (22, 24, 76, 75), (118, 119, 151, 150), (70, 71, 103, 102), (84, 85, 117, 116), (71, 72, 104, 103), (85, 86, 118, 117), (72, 73, 105, 104), (86, 87, 119, 118), (73, 74, 106, 105), (87, 88, 120, 119), (74, 75, 107, 106), (88, 89, 121, 120), (75, 76, 108, 107), (89, 90, 122, 121), (76, 77, 109, 108), (90, 91, 123, 122), (77, 78, 110, 109), (64, 65, 97, 96), (91, 92, 124, 123), (78, 79, 111, 110), (65, 66, 98, 97), (92, 93, 125, 124), (79, 80, 112, 111), (66, 67, 99, 98), (93, 94, 126, 125), (80, 81, 113, 112), (67, 68, 100, 99), (94, 95, 127, 126), (81, 82, 114, 113), (68, 69, 101, 100), (95, 64, 96, 127), (82, 83, 115, 114), (69, 70, 102, 101), (153, 154, 186, 185), (105, 106, 138, 137), (119, 120, 152, 151), (106, 107, 139, 138), (120, 121, 153, 152), (107, 108, 140, 139), (121, 122, 154, 153), (108, 109, 141, 140), (122, 123, 155, 154), (109, 110, 142, 141), (96, 97, 129, 128), (123, 124, 156, 155), (110, 111, 143, 142), (97, 98, 130, 129), (124, 125, 157, 156), (111, 112, 144, 143), (98, 99, 131, 130), (125, 126, 158, 157), (112, 113, 145, 144), (99, 100, 132, 131), (126, 127, 159, 158), (113, 114, 146, 145), (100, 101, 133, 132), (127, 96, 128, 159), (114, 115, 147, 146), (101, 102, 134, 133), (115, 116, 148, 147), (102, 103, 135, 134), (116, 117, 149, 148), (103, 104, 136, 135), (117, 118, 150, 149), (104, 105, 137, 136), (160, 161, 162, 163, 164, 165, 166, 167, 168, 169, 170, 171, 172, 173, 174, 175, 176, 177, 178, 179, 180, 181, 182, 183, 184, 185, 186, 187, 188, 189, 190, 191), (140, 141, 173, 172), (154, 155, 187, 186), (141, 142, 174, 173), (128, 129, 161, 160), (155, 156, 188, 187), (142, 143, 175, 174), (129, 130, 162, 161), (156, 157, 189, 188), (143, 144, 176, 175), (130, 131, 163, 162), (157, 158, 190, 189), (144, 145, 177, 176), (131, 132, 164, 163), (158, 159, 191, 190), (145, 146, 178, 177), (132, 133, 165, 164), (159, 128, 160, 191), (146, 147, 179, 178), (133, 134, 166, 165), (147, 148, 180, 179), (134, 135, 167, 166), (148, 149, 181, 180), (135, 136, 168, 167), (149, 150, 182, 181), (136, 137, 169, 168), (150, 151, 183, 182), (137, 138, 170, 169), (151, 152, 184, 183), (138, 139, 171, 170), (152, 153, 185, 184), (139, 140, 172, 171)])
_uv = me_cylinder.uv_layers.new(name='UVMap')
_uv.uv.foreach_set('vector', [1.0, 0.5, 1.0, 1.0, 0.9688, 1.0, 0.9688, 0.5, 0.9688, 0.5, 0.9688, 1.0, 0.9375, 1.0, 0.9375, 0.5, 0.9375, 0.5, 0.9375, 1.0, 0.9062, 1.0, 0.9062, 0.5, 0.9062, 0.5, 0.9062, 1.0, 0.875, 1.0, 0.875, 0.5, 0.875, 0.5, 0.875, 1.0, 0.8438, 1.0, 0.8438, 0.5, 0.8438, 0.5, 0.8438, 1.0, 0.8125, 1.0, 0.8125, 0.5, 0.8125, 0.5, 0.8125, 1.0, 0.7812, 1.0, 0.7812, 0.5, 0.7812, 0.5, 0.7812, 1.0, 0.75, 1.0, 0.75, 0.5, 0.75, 0.5, 0.75, 1.0, 0.7188, 1.0, 0.7188, 0.5, 0.7188, 0.5, 0.7188, 1.0, 0.6875, 1.0, 0.6875, 0.5, 0.6875, 0.5, 0.6875, 1.0, 0.6562, 1.0, 0.6562, 0.5, 0.6562, 0.5, 0.6562, 1.0, 0.625, 1.0, 0.625, 0.5, 0.625, 0.5, 0.625, 1.0, 0.5938, 1.0, 0.5938, 0.5, 0.5938, 0.5, 0.5938, 1.0, 0.5625, 1.0, 0.5625, 0.5, 0.5625, 0.5, 0.5625, 1.0, 0.5312, 1.0, 0.5312, 0.5, 0.5312, 0.5, 0.5312, 1.0, 0.5, 1.0, 0.5, 0.5, 0.5, 0.5, 0.5, 1.0, 0.4688, 1.0, 0.4688, 0.5, 0.4688, 0.5, 0.4688, 1.0, 0.4375, 1.0, 0.4375, 0.5, 0.4375, 0.5, 0.4375, 1.0, 0.4062, 1.0, 0.4062, 0.5, 0.4062, 0.5, 0.4062, 1.0, 0.375, 1.0, 0.375, 0.5, 0.375, 0.5, 0.375, 1.0, 0.3438, 1.0, 0.3438, 0.5, 0.3438, 0.5, 0.3438, 1.0, 0.3125, 1.0, 0.3125, 0.5, 0.3125, 0.5, 0.3125, 1.0, 0.2812, 1.0, 0.2812, 0.5, 0.2812, 0.5, 0.2812, 1.0, 0.25, 1.0, 0.25, 0.5, 0.25, 0.5, 0.25, 1.0, 0.2188, 1.0, 0.2188, 0.5, 0.2188, 0.5, 0.2188, 1.0, 0.1875, 1.0, 0.1875, 0.5, 0.1875, 0.5, 0.1875, 1.0, 0.1562, 1.0, 0.1562, 0.5, 0.1562, 0.5, 0.1562, 1.0, 0.125, 1.0, 0.125, 0.5, 0.125, 0.5, 0.125, 1.0, 0.09375, 1.0, 0.09375, 0.5, 0.09375, 0.5, 0.09375, 1.0, 0.0625, 1.0, 0.0625, 0.5, 0.2968, 0.4854, 0.25, 0.49, 0.2032, 0.4854, 0.1582, 0.4717, 0.1167, 0.4496, 0.08029, 0.4197, 0.05045, 0.3833, 0.02827, 0.3418, 0.01461, 0.2968, 0.01, 0.25, 0.01461, 0.2032, 0.02827, 0.1582, 0.05045, 0.1167, 0.08029, 0.08029, 0.1167, 0.05045, 0.1582, 0.02827, 0.2032, 0.01461, 0.25, 0.01, 0.2968, 0.01461, 0.3418, 0.02827, 0.3833, 0.05045, 0.4197, 0.08029, 0.4496, 0.1167, 0.4717, 0.1582, 0.4854, 0.2032, 0.49, 0.25, 0.4854, 0.2968, 0.4717, 0.3418, 0.4496, 0.3833, 0.4197, 0.4197, 0.3833, 0.4496, 0.3418, 0.4717, 0.0625, 0.5, 0.0625, 1.0, 0.03125, 1.0, 0.03125, 0.5, 0.03125, 0.5, 0.03125, 1.0, 0.0, 1.0, 0.0, 0.5, 0.375, 0.5, 0.3438, 0.5, 0.3438, 0.5, 0.375, 0.5, 0.4062, 0.5, 0.375, 0.5, 0.375, 0.5, 0.4062, 0.5, 0.09375, 0.5, 0.0625, 0.5, 0.0625, 0.5, 0.09375, 0.5, 0.7812, 0.5, 0.75, 0.5, 0.75, 0.5, 0.7812, 0.5, 0.5, 0.5, 0.4688, 0.5, 0.4688, 0.5, 0.5, 0.5, 0.2188, 0.5, 0.1875, 0.5, 0.1875, 0.5, 0.2188, 0.5, 0.9062, 0.5, 0.875, 0.5, 0.875, 0.5, 0.9062, 0.5, 0.625, 0.5, 0.5938, 0.5, 0.5938, 0.5, 0.625, 0.5, 0.3438, 0.5, 0.3125, 0.5, 0.3125, 0.5, 0.3438, 0.5, 0.0625, 0.5, 0.03125, 0.5, 0.03125, 0.5, 0.0625, 0.5, 0.75, 0.5, 0.7188, 0.5, 0.7188, 0.5, 0.75, 0.5, 0.4688, 0.5, 0.4375, 0.5, 0.4375, 0.5, 0.4688, 0.5, 0.1875, 0.5, 0.1562, 0.5, 0.1562, 0.5, 0.1875, 0.5, 0.875, 0.5, 0.8438, 0.5, 0.8438, 0.5, 0.875, 0.5, 0.5938, 0.5, 0.5625, 0.5, 0.5625, 0.5, 0.5938, 0.5, 0.3125, 0.5, 0.2812, 0.5, 0.2812, 0.5, 0.3125, 0.5, 1.0, 0.5, 0.9688, 0.5, 0.9688, 0.5, 1.0, 0.5, 0.03125, 0.5, 0.0, 0.5, 0.0, 0.5, 0.03125, 0.5, 0.7188, 0.5, 0.6875, 0.5, 0.6875, 0.5, 0.7188, 0.5, 0.4375, 0.5, 0.4062, 0.5, 0.4062, 0.5, 0.4375, 0.5, 0.1562, 0.5, 0.125, 0.5, 0.125, 0.5, 0.1562, 0.5, 0.8438, 0.5, 0.8125, 0.5, 0.8125, 0.5, 0.8438, 0.5, 0.5625, 0.5, 0.5312, 0.5, 0.5312, 0.5, 0.5625, 0.5, 0.2812, 0.5, 0.25, 0.5, 0.25, 0.5, 0.2812, 0.5, 0.9688, 0.5, 0.9375, 0.5, 0.9375, 0.5, 0.9688, 0.5, 0.6875, 0.5, 0.6562, 0.5, 0.6562, 0.5, 0.6875, 0.5, 0.4062, 0.5, 0.375, 0.5, 0.375, 0.5, 0.4062, 0.5, 0.125, 0.5, 0.09375, 0.5, 0.09375, 0.5, 0.125, 0.5, 0.8125, 0.5, 0.7812, 0.5, 0.7812, 0.5, 0.8125, 0.5, 0.5312, 0.5, 0.5, 0.5, 0.5, 0.5, 0.5312, 0.5, 0.25, 0.5, 0.2188, 0.5, 0.2188, 0.5, 0.25, 0.5, 0.9375, 0.5, 0.9062, 0.5, 0.9062, 0.5, 0.9375, 0.5, 0.6562, 0.5, 0.625, 0.5, 0.625, 0.5, 0.6562, 0.5, 0.3125, 0.5, 0.2812, 0.5, 0.2812, 0.5, 0.3125, 0.5, 0.8125, 0.5, 0.7812, 0.5, 0.7812, 0.5, 0.8125, 0.5, 0.375, 0.5, 0.3438, 0.5, 0.3438, 0.5, 0.375, 0.5, 0.7812, 0.5, 0.75, 0.5, 0.75, 0.5, 0.7812, 0.5, 0.3438, 0.5, 0.3125, 0.5, 0.3125, 0.5, 0.3438, 0.5, 0.75, 0.5, 0.7188, 0.5, 0.7188, 0.5, 0.75, 0.5, 0.3125, 0.5, 0.2812, 0.5, 0.2812, 0.5, 0.3125, 0.5, 0.7188, 0.5, 0.6875, 0.5, 0.6875, 0.5, 0.7188, 0.5, 0.2812, 0.5, 0.25, 0.5, 0.25, 0.5, 0.2812, 0.5, 0.6875, 0.5, 0.6562, 0.5, 0.6562, 0.5, 0.6875, 0.5, 0.25, 0.5, 0.2188, 0.5, 0.2188, 0.5, 0.25, 0.5, 0.6562, 0.5, 0.625, 0.5, 0.625, 0.5, 0.6562, 0.5, 0.2188, 0.5, 0.1875, 0.5, 0.1875, 0.5, 0.2188, 0.5, 0.625, 0.5, 0.5938, 0.5, 0.5938, 0.5, 0.625, 0.5, 0.1875, 0.5, 0.1562, 0.5, 0.1562, 0.5, 0.1875, 0.5, 0.5938, 0.5, 0.5625, 0.5, 0.5625, 0.5, 0.5938, 0.5, 1.0, 0.5, 0.9688, 0.5, 0.9688, 0.5, 1.0, 0.5, 0.1562, 0.5, 0.125, 0.5, 0.125, 0.5, 0.1562, 0.5, 0.5625, 0.5, 0.5312, 0.5, 0.5312, 0.5, 0.5625, 0.5, 0.9688, 0.5, 0.9375, 0.5, 0.9375, 0.5, 0.9688, 0.5, 0.125, 0.5, 0.09375, 0.5, 0.09375, 0.5, 0.125, 0.5, 0.5312, 0.5, 0.5, 0.5, 0.5, 0.5, 0.5312, 0.5, 0.9375, 0.5, 0.9062, 0.5, 0.9062, 0.5, 0.9375, 0.5, 0.09375, 0.5, 0.0625, 0.5, 0.0625, 0.5, 0.09375, 0.5, 0.5, 0.5, 0.4688, 0.5, 0.4688, 0.5, 0.5, 0.5, 0.9062, 0.5, 0.875, 0.5, 0.875, 0.5, 0.9062, 0.5, 0.0625, 0.5, 0.03125, 0.5, 0.03125, 0.5, 0.0625, 0.5, 0.4688, 0.5, 0.4375, 0.5, 0.4375, 0.5, 0.4688, 0.5, 0.875, 0.5, 0.8438, 0.5, 0.8438, 0.5, 0.875, 0.5, 0.03125, 0.5, 0.0, 0.5, 0.0, 0.5, 0.03125, 0.5, 0.4375, 0.5, 0.4062, 0.5, 0.4062, 0.5, 0.4375, 0.5, 0.8438, 0.5, 0.8125, 0.5, 0.8125, 0.5, 0.8438, 0.5, 0.2188, 0.5, 0.1875, 0.5, 0.1875, 0.5, 0.2188, 0.5, 0.7188, 0.5, 0.6875, 0.5, 0.6875, 0.5, 0.7188, 0.5, 0.2812, 0.5, 0.25, 0.5, 0.25, 0.5, 0.2812, 0.5, 0.6875, 0.5, 0.6562, 0.5, 0.6562, 0.5, 0.6875, 0.5, 0.25, 0.5, 0.2188, 0.5, 0.2188, 0.5, 0.25, 0.5, 0.6562, 0.5, 0.625, 0.5, 0.625, 0.5, 0.6562, 0.5, 0.2188, 0.5, 0.1875, 0.5, 0.1875, 0.5, 0.2188, 0.5, 0.625, 0.5, 0.5938, 0.5, 0.5938, 0.5, 0.625, 0.5, 0.1875, 0.5, 0.1562, 0.5, 0.1562, 0.5, 0.1875, 0.5, 0.5938, 0.5, 0.5625, 0.5, 0.5625, 0.5, 0.5938, 0.5, 1.0, 0.5, 0.9688, 0.5, 0.9688, 0.5, 1.0, 0.5, 0.1562, 0.5, 0.125, 0.5, 0.125, 0.5, 0.1562, 0.5, 0.5625, 0.5, 0.5312, 0.5, 0.5312, 0.5, 0.5625, 0.5, 0.9688, 0.5, 0.9375, 0.5, 0.9375, 0.5, 0.9688, 0.5, 0.125, 0.5, 0.09375, 0.5, 0.09375, 0.5, 0.125, 0.5, 0.5312, 0.5, 0.5, 0.5, 0.5, 0.5, 0.5312, 0.5, 0.9375, 0.5, 0.9062, 0.5, 0.9062, 0.5, 0.9375, 0.5, 0.09375, 0.5, 0.0625, 0.5, 0.0625, 0.5, 0.09375, 0.5, 0.5, 0.5, 0.4688, 0.5, 0.4688, 0.5, 0.5, 0.5, 0.9062, 0.5, 0.875, 0.5, 0.875, 0.5, 0.9062, 0.5, 0.0625, 0.5, 0.03125, 0.5, 0.03125, 0.5, 0.0625, 0.5, 0.4688, 0.5, 0.4375, 0.5, 0.4375, 0.5, 0.4688, 0.5, 0.875, 0.5, 0.8438, 0.5, 0.8438, 0.5, 0.875, 0.5, 0.03125, 0.5, 0.0, 0.5, 0.0, 0.5, 0.03125, 0.5, 0.4375, 0.5, 0.4062, 0.5, 0.4062, 0.5, 0.4375, 0.5, 0.8438, 0.5, 0.8125, 0.5, 0.8125, 0.5, 0.8438, 0.5, 0.4062, 0.5, 0.375, 0.5, 0.375, 0.5, 0.4062, 0.5, 0.8125, 0.5, 0.7812, 0.5, 0.7812, 0.5, 0.8125, 0.5, 0.375, 0.5, 0.3438, 0.5, 0.3438, 0.5, 0.375, 0.5, 0.7812, 0.5, 0.75, 0.5, 0.75, 0.5, 0.7812, 0.5, 0.3438, 0.5, 0.3125, 0.5, 0.3125, 0.5, 0.3438, 0.5, 0.75, 0.5, 0.7188, 0.5, 0.7188, 0.5, 0.75, 0.5, 0.75, 0.49, 0.7968, 0.4854, 0.8418, 0.4717, 0.8833, 0.4496, 0.9197, 0.4197, 0.9496, 0.3833, 0.9717, 0.3418, 0.9854, 0.2968, 0.99, 0.25, 0.9854, 0.2032, 0.9717, 0.1582, 0.9496, 0.1167, 0.9197, 0.08029, 0.8833, 0.05045, 0.8418, 0.02827, 0.7968, 0.01461, 0.75, 0.01, 0.7032, 0.01461, 0.6582, 0.02827, 0.6167, 0.05045, 0.5803, 0.08029, 0.5504, 0.1167, 0.5283, 0.1582, 0.5146, 0.2032, 0.51, 0.25, 0.5146, 0.2968, 0.5283, 0.3418, 0.5504, 0.3833, 0.5803, 0.4197, 0.6167, 0.4496, 0.6582, 0.4717, 0.7032, 0.4854, 0.625, 0.5, 0.5938, 0.5, 0.5938, 0.5, 0.625, 0.5, 0.1875, 0.5, 0.1562, 0.5, 0.1562, 0.5, 0.1875, 0.5, 0.5938, 0.5, 0.5625, 0.5, 0.5625, 0.5, 0.5938, 0.5, 1.0, 0.5, 0.9688, 0.5, 0.9688, 0.5, 1.0, 0.5, 0.1562, 0.5, 0.125, 0.5, 0.125, 0.5, 0.1562, 0.5, 0.5625, 0.5, 0.5312, 0.5, 0.5312, 0.5, 0.5625, 0.5, 0.9688, 0.5, 0.9375, 0.5, 0.9375, 0.5, 0.9688, 0.5, 0.125, 0.5, 0.09375, 0.5, 0.09375, 0.5, 0.125, 0.5, 0.5312, 0.5, 0.5, 0.5, 0.5, 0.5, 0.5312, 0.5, 0.9375, 0.5, 0.9062, 0.5, 0.9062, 0.5, 0.9375, 0.5, 0.09375, 0.5, 0.0625, 0.5, 0.0625, 0.5, 0.09375, 0.5, 0.5, 0.5, 0.4688, 0.5, 0.4688, 0.5, 0.5, 0.5, 0.9062, 0.5, 0.875, 0.5, 0.875, 0.5, 0.9062, 0.5, 0.0625, 0.5, 0.03125, 0.5, 0.03125, 0.5, 0.0625, 0.5, 0.4688, 0.5, 0.4375, 0.5, 0.4375, 0.5, 0.4688, 0.5, 0.875, 0.5, 0.8438, 0.5, 0.8438, 0.5, 0.875, 0.5, 0.03125, 0.5, 0.0, 0.5, 0.0, 0.5, 0.03125, 0.5, 0.4375, 0.5, 0.4062, 0.5, 0.4062, 0.5, 0.4375, 0.5, 0.8438, 0.5, 0.8125, 0.5, 0.8125, 0.5, 0.8438, 0.5, 0.4062, 0.5, 0.375, 0.5, 0.375, 0.5, 0.4062, 0.5, 0.8125, 0.5, 0.7812, 0.5, 0.7812, 0.5, 0.8125, 0.5, 0.375, 0.5, 0.3438, 0.5, 0.3438, 0.5, 0.375, 0.5, 0.7812, 0.5, 0.75, 0.5, 0.75, 0.5, 0.7812, 0.5, 0.3438, 0.5, 0.3125, 0.5, 0.3125, 0.5, 0.3438, 0.5, 0.75, 0.5, 0.7188, 0.5, 0.7188, 0.5, 0.75, 0.5, 0.3125, 0.5, 0.2812, 0.5, 0.2812, 0.5, 0.3125, 0.5, 0.7188, 0.5, 0.6875, 0.5, 0.6875, 0.5, 0.7188, 0.5, 0.2812, 0.5, 0.25, 0.5, 0.25, 0.5, 0.2812, 0.5, 0.6875, 0.5, 0.6562, 0.5, 0.6562, 0.5, 0.6875, 0.5, 0.25, 0.5, 0.2188, 0.5, 0.2188, 0.5, 0.25, 0.5, 0.6562, 0.5, 0.625, 0.5, 0.625, 0.5, 0.6562, 0.5])
_uv = me_cylinder.uv_layers.new(name='automap')
_uv.uv.foreach_set('vector', [1.0, 0.5, 1.0, 1.0, 0.9688, 1.0, 0.9688, 0.5, 0.9688, 0.5, 0.9688, 1.0, 0.9375, 1.0, 0.9375, 0.5, 0.9375, 0.5, 0.9375, 1.0, 0.9062, 1.0, 0.9062, 0.5, 0.9062, 0.5, 0.9062, 1.0, 0.875, 1.0, 0.875, 0.5, 0.875, 0.5, 0.875, 1.0, 0.8438, 1.0, 0.8438, 0.5, 0.8438, 0.5, 0.8438, 1.0, 0.8125, 1.0, 0.8125, 0.5, 0.8125, 0.5, 0.8125, 1.0, 0.7812, 1.0, 0.7812, 0.5, 0.7812, 0.5, 0.7812, 1.0, 0.75, 1.0, 0.75, 0.5, 0.75, 0.5, 0.75, 1.0, 0.7188, 1.0, 0.7188, 0.5, 0.7188, 0.5, 0.7188, 1.0, 0.6875, 1.0, 0.6875, 0.5, 0.6875, 0.5, 0.6875, 1.0, 0.6562, 1.0, 0.6562, 0.5, 0.6562, 0.5, 0.6562, 1.0, 0.625, 1.0, 0.625, 0.5, 0.625, 0.5, 0.625, 1.0, 0.5938, 1.0, 0.5938, 0.5, 0.5938, 0.5, 0.5938, 1.0, 0.5625, 1.0, 0.5625, 0.5, 0.5625, 0.5, 0.5625, 1.0, 0.5312, 1.0, 0.5312, 0.5, 0.5312, 0.5, 0.5312, 1.0, 0.5, 1.0, 0.5, 0.5, 0.5, 0.5, 0.5, 1.0, 0.4688, 1.0, 0.4688, 0.5, 0.4688, 0.5, 0.4688, 1.0, 0.4375, 1.0, 0.4375, 0.5, 0.4375, 0.5, 0.4375, 1.0, 0.4062, 1.0, 0.4062, 0.5, 0.4062, 0.5, 0.4062, 1.0, 0.375, 1.0, 0.375, 0.5, 0.375, 0.5, 0.375, 1.0, 0.3438, 1.0, 0.3438, 0.5, 0.3438, 0.5, 0.3438, 1.0, 0.3125, 1.0, 0.3125, 0.5, 0.3125, 0.5, 0.3125, 1.0, 0.2812, 1.0, 0.2812, 0.5, 0.2812, 0.5, 0.2812, 1.0, 0.25, 1.0, 0.25, 0.5, 0.25, 0.5, 0.25, 1.0, 0.2188, 1.0, 0.2188, 0.5, 0.2188, 0.5, 0.2188, 1.0, 0.1875, 1.0, 0.1875, 0.5, 0.1875, 0.5, 0.1875, 1.0, 0.1562, 1.0, 0.1562, 0.5, 0.1562, 0.5, 0.1562, 1.0, 0.125, 1.0, 0.125, 0.5, 0.125, 0.5, 0.125, 1.0, 0.09375, 1.0, 0.09375, 0.5, 0.09375, 0.5, 0.09375, 1.0, 0.0625, 1.0, 0.0625, 0.5, 0.2968, 0.4854, 0.25, 0.49, 0.2032, 0.4854, 0.1582, 0.4717, 0.1167, 0.4496, 0.08029, 0.4197, 0.05045, 0.3833, 0.02827, 0.3418, 0.01461, 0.2968, 0.01, 0.25, 0.01461, 0.2032, 0.02827, 0.1582, 0.05045, 0.1167, 0.08029, 0.08029, 0.1167, 0.05045, 0.1582, 0.02827, 0.2032, 0.01461, 0.25, 0.01, 0.2968, 0.01461, 0.3418, 0.02827, 0.3833, 0.05045, 0.4197, 0.08029, 0.4496, 0.1167, 0.4717, 0.1582, 0.4854, 0.2032, 0.49, 0.25, 0.4854, 0.2968, 0.4717, 0.3418, 0.4496, 0.3833, 0.4197, 0.4197, 0.3833, 0.4496, 0.3418, 0.4717, 0.0625, 0.5, 0.0625, 1.0, 0.03125, 1.0, 0.03125, 0.5, 0.03125, 0.5, 0.03125, 1.0, 0.0, 1.0, 0.0, 0.5, 0.375, 0.5, 0.3438, 0.5, 0.3438, 0.5, 0.375, 0.5, 0.4062, 0.5, 0.375, 0.5, 0.375, 0.5, 0.4062, 0.5, 0.09375, 0.5, 0.0625, 0.5, 0.0625, 0.5, 0.09375, 0.5, 0.7812, 0.5, 0.75, 0.5, 0.75, 0.5, 0.7812, 0.5, 0.5, 0.5, 0.4688, 0.5, 0.4688, 0.5, 0.5, 0.5, 0.2188, 0.5, 0.1875, 0.5, 0.1875, 0.5, 0.2188, 0.5, 0.9062, 0.5, 0.875, 0.5, 0.875, 0.5, 0.9062, 0.5, 0.625, 0.5, 0.5938, 0.5, 0.5938, 0.5, 0.625, 0.5, 0.3438, 0.5, 0.3125, 0.5, 0.3125, 0.5, 0.3438, 0.5, 0.0625, 0.5, 0.03125, 0.5, 0.03125, 0.5, 0.0625, 0.5, 0.75, 0.5, 0.7188, 0.5, 0.7188, 0.5, 0.75, 0.5, 0.4688, 0.5, 0.4375, 0.5, 0.4375, 0.5, 0.4688, 0.5, 0.1875, 0.5, 0.1562, 0.5, 0.1562, 0.5, 0.1875, 0.5, 0.875, 0.5, 0.8438, 0.5, 0.8438, 0.5, 0.875, 0.5, 0.5938, 0.5, 0.5625, 0.5, 0.5625, 0.5, 0.5938, 0.5, 0.3125, 0.5, 0.2812, 0.5, 0.2812, 0.5, 0.3125, 0.5, 1.0, 0.5, 0.9688, 0.5, 0.9688, 0.5, 1.0, 0.5, 0.03125, 0.5, 0.0, 0.5, 0.0, 0.5, 0.03125, 0.5, 0.7188, 0.5, 0.6875, 0.5, 0.6875, 0.5, 0.7188, 0.5, 0.4375, 0.5, 0.4062, 0.5, 0.4062, 0.5, 0.4375, 0.5, 0.1562, 0.5, 0.125, 0.5, 0.125, 0.5, 0.1562, 0.5, 0.8438, 0.5, 0.8125, 0.5, 0.8125, 0.5, 0.8438, 0.5, 0.5625, 0.5, 0.5312, 0.5, 0.5312, 0.5, 0.5625, 0.5, 0.2812, 0.5, 0.25, 0.5, 0.25, 0.5, 0.2812, 0.5, 0.9688, 0.5, 0.9375, 0.5, 0.9375, 0.5, 0.9688, 0.5, 0.6875, 0.5, 0.6562, 0.5, 0.6562, 0.5, 0.6875, 0.5, 0.4062, 0.5, 0.375, 0.5, 0.375, 0.5, 0.4062, 0.5, 0.125, 0.5, 0.09375, 0.5, 0.09375, 0.5, 0.125, 0.5, 0.8125, 0.5, 0.7812, 0.5, 0.7812, 0.5, 0.8125, 0.5, 0.5312, 0.5, 0.5, 0.5, 0.5, 0.5, 0.5312, 0.5, 0.25, 0.5, 0.2188, 0.5, 0.2188, 0.5, 0.25, 0.5, 0.9375, 0.5, 0.9062, 0.5, 0.9062, 0.5, 0.9375, 0.5, 0.6562, 0.5, 0.625, 0.5, 0.625, 0.5, 0.6562, 0.5, 0.3125, 0.5, 0.2812, 0.5, 0.2812, 0.5, 0.3125, 0.5, 0.8125, 0.5, 0.7812, 0.5, 0.7812, 0.5, 0.8125, 0.5, 0.375, 0.5, 0.3438, 0.5, 0.3438, 0.5, 0.375, 0.5, 0.7812, 0.5, 0.75, 0.5, 0.75, 0.5, 0.7812, 0.5, 0.3438, 0.5, 0.3125, 0.5, 0.3125, 0.5, 0.3438, 0.5, 0.75, 0.5, 0.7188, 0.5, 0.7188, 0.5, 0.75, 0.5, 0.3125, 0.5, 0.2812, 0.5, 0.2812, 0.5, 0.3125, 0.5, 0.7188, 0.5, 0.6875, 0.5, 0.6875, 0.5, 0.7188, 0.5, 0.2812, 0.5, 0.25, 0.5, 0.25, 0.5, 0.2812, 0.5, 0.6875, 0.5, 0.6562, 0.5, 0.6562, 0.5, 0.6875, 0.5, 0.25, 0.5, 0.2188, 0.5, 0.2188, 0.5, 0.25, 0.5, 0.6562, 0.5, 0.625, 0.5, 0.625, 0.5, 0.6562, 0.5, 0.2188, 0.5, 0.1875, 0.5, 0.1875, 0.5, 0.2188, 0.5, 0.625, 0.5, 0.5938, 0.5, 0.5938, 0.5, 0.625, 0.5, 0.1875, 0.5, 0.1562, 0.5, 0.1562, 0.5, 0.1875, 0.5, 0.5938, 0.5, 0.5625, 0.5, 0.5625, 0.5, 0.5938, 0.5, 1.0, 0.5, 0.9688, 0.5, 0.9688, 0.5, 1.0, 0.5, 0.1562, 0.5, 0.125, 0.5, 0.125, 0.5, 0.1562, 0.5, 0.5625, 0.5, 0.5312, 0.5, 0.5312, 0.5, 0.5625, 0.5, 0.9688, 0.5, 0.9375, 0.5, 0.9375, 0.5, 0.9688, 0.5, 0.125, 0.5, 0.09375, 0.5, 0.09375, 0.5, 0.125, 0.5, 0.5312, 0.5, 0.5, 0.5, 0.5, 0.5, 0.5312, 0.5, 0.9375, 0.5, 0.9062, 0.5, 0.9062, 0.5, 0.9375, 0.5, 0.09375, 0.5, 0.0625, 0.5, 0.0625, 0.5, 0.09375, 0.5, 0.5, 0.5, 0.4688, 0.5, 0.4688, 0.5, 0.5, 0.5, 0.9062, 0.5, 0.875, 0.5, 0.875, 0.5, 0.9062, 0.5, 0.0625, 0.5, 0.03125, 0.5, 0.03125, 0.5, 0.0625, 0.5, 0.4688, 0.5, 0.4375, 0.5, 0.4375, 0.5, 0.4688, 0.5, 0.875, 0.5, 0.8438, 0.5, 0.8438, 0.5, 0.875, 0.5, 0.03125, 0.5, 0.0, 0.5, 0.0, 0.5, 0.03125, 0.5, 0.4375, 0.5, 0.4062, 0.5, 0.4062, 0.5, 0.4375, 0.5, 0.8438, 0.5, 0.8125, 0.5, 0.8125, 0.5, 0.8438, 0.5, 0.2188, 0.5, 0.1875, 0.5, 0.1875, 0.5, 0.2188, 0.5, 0.7188, 0.5, 0.6875, 0.5, 0.6875, 0.5, 0.7188, 0.5, 0.2812, 0.5, 0.25, 0.5, 0.25, 0.5, 0.2812, 0.5, 0.6875, 0.5, 0.6562, 0.5, 0.6562, 0.5, 0.6875, 0.5, 0.25, 0.5, 0.2188, 0.5, 0.2188, 0.5, 0.25, 0.5, 0.6562, 0.5, 0.625, 0.5, 0.625, 0.5, 0.6562, 0.5, 0.2188, 0.5, 0.1875, 0.5, 0.1875, 0.5, 0.2188, 0.5, 0.625, 0.5, 0.5938, 0.5, 0.5938, 0.5, 0.625, 0.5, 0.1875, 0.5, 0.1562, 0.5, 0.1562, 0.5, 0.1875, 0.5, 0.5938, 0.5, 0.5625, 0.5, 0.5625, 0.5, 0.5938, 0.5, 1.0, 0.5, 0.9688, 0.5, 0.9688, 0.5, 1.0, 0.5, 0.1562, 0.5, 0.125, 0.5, 0.125, 0.5, 0.1562, 0.5, 0.5625, 0.5, 0.5312, 0.5, 0.5312, 0.5, 0.5625, 0.5, 0.9688, 0.5, 0.9375, 0.5, 0.9375, 0.5, 0.9688, 0.5, 0.125, 0.5, 0.09375, 0.5, 0.09375, 0.5, 0.125, 0.5, 0.5312, 0.5, 0.5, 0.5, 0.5, 0.5, 0.5312, 0.5, 0.9375, 0.5, 0.9062, 0.5, 0.9062, 0.5, 0.9375, 0.5, 0.09375, 0.5, 0.0625, 0.5, 0.0625, 0.5, 0.09375, 0.5, 0.5, 0.5, 0.4688, 0.5, 0.4688, 0.5, 0.5, 0.5, 0.9062, 0.5, 0.875, 0.5, 0.875, 0.5, 0.9062, 0.5, 0.0625, 0.5, 0.03125, 0.5, 0.03125, 0.5, 0.0625, 0.5, 0.4688, 0.5, 0.4375, 0.5, 0.4375, 0.5, 0.4688, 0.5, 0.875, 0.5, 0.8438, 0.5, 0.8438, 0.5, 0.875, 0.5, 0.03125, 0.5, 0.0, 0.5, 0.0, 0.5, 0.03125, 0.5, 0.4375, 0.5, 0.4062, 0.5, 0.4062, 0.5, 0.4375, 0.5, 0.8438, 0.5, 0.8125, 0.5, 0.8125, 0.5, 0.8438, 0.5, 0.4062, 0.5, 0.375, 0.5, 0.375, 0.5, 0.4062, 0.5, 0.8125, 0.5, 0.7812, 0.5, 0.7812, 0.5, 0.8125, 0.5, 0.375, 0.5, 0.3438, 0.5, 0.3438, 0.5, 0.375, 0.5, 0.7812, 0.5, 0.75, 0.5, 0.75, 0.5, 0.7812, 0.5, 0.3438, 0.5, 0.3125, 0.5, 0.3125, 0.5, 0.3438, 0.5, 0.75, 0.5, 0.7188, 0.5, 0.7188, 0.5, 0.75, 0.5, 0.75, 0.49, 0.7968, 0.4854, 0.8418, 0.4717, 0.8833, 0.4496, 0.9197, 0.4197, 0.9496, 0.3833, 0.9717, 0.3418, 0.9854, 0.2968, 0.99, 0.25, 0.9854, 0.2032, 0.9717, 0.1582, 0.9496, 0.1167, 0.9197, 0.08029, 0.8833, 0.05045, 0.8418, 0.02827, 0.7968, 0.01461, 0.75, 0.01, 0.7032, 0.01461, 0.6582, 0.02827, 0.6167, 0.05045, 0.5803, 0.08029, 0.5504, 0.1167, 0.5283, 0.1582, 0.5146, 0.2032, 0.51, 0.25, 0.5146, 0.2968, 0.5283, 0.3418, 0.5504, 0.3833, 0.5803, 0.4197, 0.6167, 0.4496, 0.6582, 0.4717, 0.7032, 0.4854, 0.625, 0.5, 0.5938, 0.5, 0.5938, 0.5, 0.625, 0.5, 0.1875, 0.5, 0.1562, 0.5, 0.1562, 0.5, 0.1875, 0.5, 0.5938, 0.5, 0.5625, 0.5, 0.5625, 0.5, 0.5938, 0.5, 1.0, 0.5, 0.9688, 0.5, 0.9688, 0.5, 1.0, 0.5, 0.1562, 0.5, 0.125, 0.5, 0.125, 0.5, 0.1562, 0.5, 0.5625, 0.5, 0.5312, 0.5, 0.5312, 0.5, 0.5625, 0.5, 0.9688, 0.5, 0.9375, 0.5, 0.9375, 0.5, 0.9688, 0.5, 0.125, 0.5, 0.09375, 0.5, 0.09375, 0.5, 0.125, 0.5, 0.5312, 0.5, 0.5, 0.5, 0.5, 0.5, 0.5312, 0.5, 0.9375, 0.5, 0.9062, 0.5, 0.9062, 0.5, 0.9375, 0.5, 0.09375, 0.5, 0.0625, 0.5, 0.0625, 0.5, 0.09375, 0.5, 0.5, 0.5, 0.4688, 0.5, 0.4688, 0.5, 0.5, 0.5, 0.9062, 0.5, 0.875, 0.5, 0.875, 0.5, 0.9062, 0.5, 0.0625, 0.5, 0.03125, 0.5, 0.03125, 0.5, 0.0625, 0.5, 0.4688, 0.5, 0.4375, 0.5, 0.4375, 0.5, 0.4688, 0.5, 0.875, 0.5, 0.8438, 0.5, 0.8438, 0.5, 0.875, 0.5, 0.03125, 0.5, 0.0, 0.5, 0.0, 0.5, 0.03125, 0.5, 0.4375, 0.5, 0.4062, 0.5, 0.4062, 0.5, 0.4375, 0.5, 0.8438, 0.5, 0.8125, 0.5, 0.8125, 0.5, 0.8438, 0.5, 0.4062, 0.5, 0.375, 0.5, 0.375, 0.5, 0.4062, 0.5, 0.8125, 0.5, 0.7812, 0.5, 0.7812, 0.5, 0.8125, 0.5, 0.375, 0.5, 0.3438, 0.5, 0.3438, 0.5, 0.375, 0.5, 0.7812, 0.5, 0.75, 0.5, 0.75, 0.5, 0.7812, 0.5, 0.3438, 0.5, 0.3125, 0.5, 0.3125, 0.5, 0.3438, 0.5, 0.75, 0.5, 0.7188, 0.5, 0.7188, 0.5, 0.75, 0.5, 0.3125, 0.5, 0.2812, 0.5, 0.2812, 0.5, 0.3125, 0.5, 0.7188, 0.5, 0.6875, 0.5, 0.6875, 0.5, 0.7188, 0.5, 0.2812, 0.5, 0.25, 0.5, 0.25, 0.5, 0.2812, 0.5, 0.6875, 0.5, 0.6562, 0.5, 0.6562, 0.5, 0.6875, 0.5, 0.25, 0.5, 0.2188, 0.5, 0.2188, 0.5, 0.25, 0.5, 0.6562, 0.5, 0.625, 0.5, 0.625, 0.5, 0.6562, 0.5])
_uv.active_render = True
me_cylinder.materials.append(None)
me_cylinder.use_remesh_fix_poles = True
me_cylinder.use_remesh_preserve_attributes = False
me_cylinder.auto_texspace = False
me_cylinder.update()

# ---- objects
ob_cube = bpy.data.objects.new('Cube', me_cube)
ob_cylinder = bpy.data.objects.new('Cylinder', me_cylinder)

# ---- transforms, parenting, visibility, modifiers, constraints
ob_cube.location = (0.0, 0.4571, 0.007486)
ob_cube.scale = (0.077, 0.1016, 0.077)
ob_cube.lock_rotations_4d = False
ob_cube.empty_display_type = 'ARROWS'
ob_cube.lineart.crease_threshold = 0.0
ob_cylinder.location = (0.0, 0.5605, 0.06166)
ob_cylinder.rotation_euler = (1.571, 0.0, 0.0)
ob_cylinder.scale = (0.077, 0.077, 0.1016)

# ---- collection membership
col_collection.objects.link(ob_cube)
col_collection.objects.link(ob_cylinder)

# ---- scene / render settings (as saved in the file)
scene.frame_start = 1; scene.frame_end = 250; scene.frame_set(1)
scene.render.engine = 'BLENDER_EEVEE_NEXT'
scene.cycles.sampling_pattern = 'TABULATED_SOBOL'
scene.cycles.use_light_tree = False
scene.view_settings.view_transform = 'Filmic'
bpy.context.view_layer.update()

# ---- added for rendering (the .blend has no active camera and no usable light): camera, sun
cam_auto = bpy.data.cameras.new('AutoCamera')
cam_auto.lens = 50.0
cam_auto.sensor_width = 36.0
cam_auto.clip_end = 1000.0
ob_auto_camera = bpy.data.objects.new('AutoCamera', cam_auto)
scene.collection.objects.link(ob_auto_camera)
ob_auto_camera.location = (0.203546, 0.228366, 0.247323)
ob_auto_camera.rotation_euler = (1.09748, -7.21219e-08, 0.694738)
scene.camera = ob_auto_camera
light_auto_sun = bpy.data.lights.new('AutoSun', 'SUN')
light_auto_sun.energy = 3.0
light_auto_sun.angle = 0.0523599
ob_auto_sun = bpy.data.objects.new('AutoSun', light_auto_sun)
scene.collection.objects.link(ob_auto_sun)
ob_auto_sun.rotation_euler = (0.872665, 0.174533, 0.523599)
bpy.context.view_layer.update()
